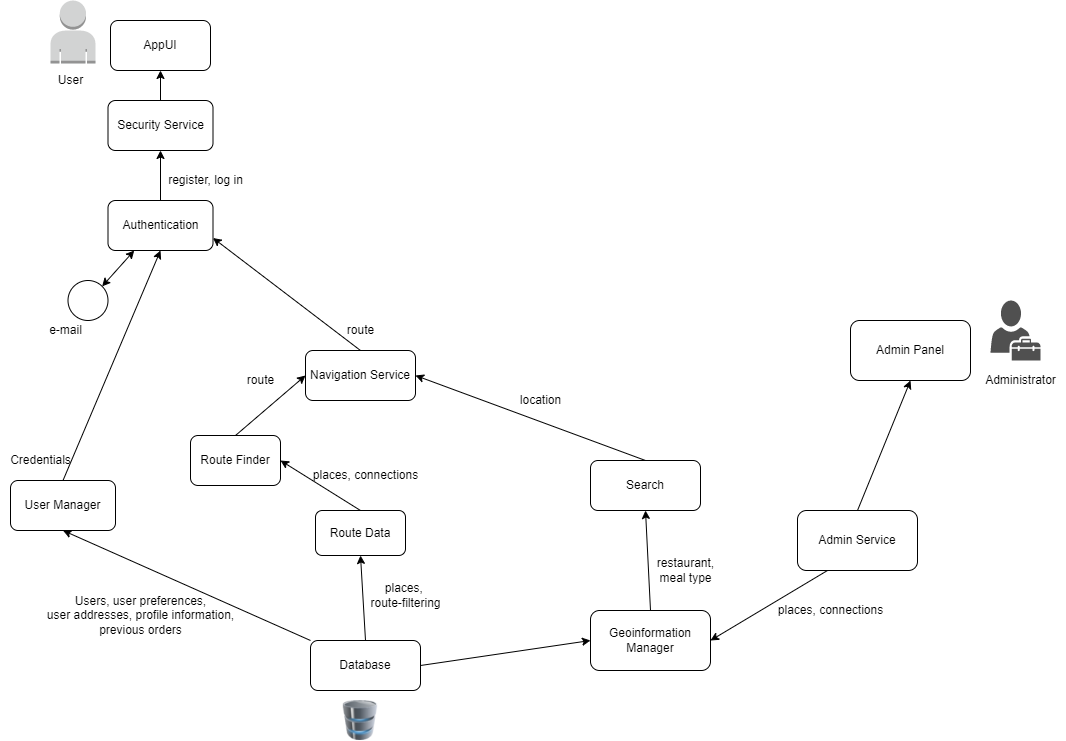

The diagram above was exported from draw.io. Its source (the exported page's mxGraphModel, read from the mxfile embedded in the PNG):
<mxGraphModel dx="1422" dy="762" grid="1" gridSize="10" guides="1" tooltips="1" connect="1" arrows="1" fold="1" page="1" pageScale="1" pageWidth="827" pageHeight="1169" math="0" shadow="0">
  <root>
    <mxCell id="0" />
    <mxCell id="1" parent="0" />
    <mxCell id="lUApVzk7VutKdu5n9m54-1" value="" style="outlineConnect=0;dashed=0;verticalLabelPosition=bottom;verticalAlign=top;align=center;html=1;shape=mxgraph.aws3.user;fillColor=#D2D3D3;gradientColor=none;" vertex="1" parent="1">
      <mxGeometry x="80" y="70" width="45" height="63" as="geometry" />
    </mxCell>
    <mxCell id="lUApVzk7VutKdu5n9m54-2" value="User" style="text;html=1;align=center;verticalAlign=middle;resizable=0;points=[];autosize=1;strokeColor=none;" vertex="1" parent="1">
      <mxGeometry x="80" y="140" width="40" height="20" as="geometry" />
    </mxCell>
    <mxCell id="lUApVzk7VutKdu5n9m54-3" value="AppUI" style="rounded=1;whiteSpace=wrap;html=1;" vertex="1" parent="1">
      <mxGeometry x="140" y="90" width="100" height="50" as="geometry" />
    </mxCell>
    <mxCell id="lUApVzk7VutKdu5n9m54-5" value="" style="edgeStyle=orthogonalEdgeStyle;rounded=0;orthogonalLoop=1;jettySize=auto;html=1;entryX=0.5;entryY=1;entryDx=0;entryDy=0;" edge="1" parent="1" source="lUApVzk7VutKdu5n9m54-4" target="lUApVzk7VutKdu5n9m54-6">
      <mxGeometry relative="1" as="geometry">
        <mxPoint x="190" y="250" as="targetPoint" />
      </mxGeometry>
    </mxCell>
    <mxCell id="lUApVzk7VutKdu5n9m54-4" value="Authentication" style="rounded=1;whiteSpace=wrap;html=1;" vertex="1" parent="1">
      <mxGeometry x="137.5" y="270" width="105" height="50" as="geometry" />
    </mxCell>
    <mxCell id="lUApVzk7VutKdu5n9m54-7" value="" style="edgeStyle=orthogonalEdgeStyle;rounded=0;orthogonalLoop=1;jettySize=auto;html=1;" edge="1" parent="1" source="lUApVzk7VutKdu5n9m54-6">
      <mxGeometry relative="1" as="geometry">
        <mxPoint x="190" y="140" as="targetPoint" />
      </mxGeometry>
    </mxCell>
    <mxCell id="lUApVzk7VutKdu5n9m54-6" value="Security Service" style="rounded=1;whiteSpace=wrap;html=1;" vertex="1" parent="1">
      <mxGeometry x="137.5" y="170" width="105" height="50" as="geometry" />
    </mxCell>
    <mxCell id="lUApVzk7VutKdu5n9m54-8" value="register, log in" style="text;html=1;align=center;verticalAlign=middle;resizable=0;points=[];autosize=1;strokeColor=none;" vertex="1" parent="1">
      <mxGeometry x="190" y="240" width="90" height="20" as="geometry" />
    </mxCell>
    <mxCell id="lUApVzk7VutKdu5n9m54-9" value="Database" style="rounded=1;whiteSpace=wrap;html=1;" vertex="1" parent="1">
      <mxGeometry x="340" y="710" width="110" height="50" as="geometry" />
    </mxCell>
    <mxCell id="lUApVzk7VutKdu5n9m54-10" value="" style="image;html=1;image=img/lib/clip_art/computers/Database_128x128.png" vertex="1" parent="1">
      <mxGeometry x="370" y="770" width="40" height="40" as="geometry" />
    </mxCell>
    <mxCell id="lUApVzk7VutKdu5n9m54-11" value="" style="ellipse;whiteSpace=wrap;html=1;aspect=fixed;" vertex="1" parent="1">
      <mxGeometry x="97.5" y="350" width="40" height="40" as="geometry" />
    </mxCell>
    <mxCell id="lUApVzk7VutKdu5n9m54-12" value="e-mail" style="text;html=1;align=center;verticalAlign=middle;resizable=0;points=[];autosize=1;strokeColor=none;" vertex="1" parent="1">
      <mxGeometry x="70" y="390" width="50" height="20" as="geometry" />
    </mxCell>
    <mxCell id="lUApVzk7VutKdu5n9m54-13" value="" style="endArrow=classic;startArrow=classic;html=1;exitX=1;exitY=0;exitDx=0;exitDy=0;entryX=0.25;entryY=1;entryDx=0;entryDy=0;" edge="1" parent="1" source="lUApVzk7VutKdu5n9m54-11" target="lUApVzk7VutKdu5n9m54-4">
      <mxGeometry width="50" height="50" relative="1" as="geometry">
        <mxPoint x="390" y="420" as="sourcePoint" />
        <mxPoint x="440" y="370" as="targetPoint" />
      </mxGeometry>
    </mxCell>
    <mxCell id="lUApVzk7VutKdu5n9m54-16" value="User Manager" style="rounded=1;whiteSpace=wrap;html=1;" vertex="1" parent="1">
      <mxGeometry x="40" y="550" width="105" height="50" as="geometry" />
    </mxCell>
    <mxCell id="lUApVzk7VutKdu5n9m54-17" value="" style="endArrow=classic;html=1;exitX=0.5;exitY=0;exitDx=0;exitDy=0;entryX=0.5;entryY=1;entryDx=0;entryDy=0;" edge="1" parent="1" source="lUApVzk7VutKdu5n9m54-16" target="lUApVzk7VutKdu5n9m54-4">
      <mxGeometry width="50" height="50" relative="1" as="geometry">
        <mxPoint x="390" y="520" as="sourcePoint" />
        <mxPoint x="230" y="400" as="targetPoint" />
      </mxGeometry>
    </mxCell>
    <mxCell id="lUApVzk7VutKdu5n9m54-18" value="Credentials" style="text;html=1;align=center;verticalAlign=middle;resizable=0;points=[];autosize=1;strokeColor=none;" vertex="1" parent="1">
      <mxGeometry x="30" y="520" width="80" height="20" as="geometry" />
    </mxCell>
    <mxCell id="lUApVzk7VutKdu5n9m54-19" value="" style="endArrow=classic;html=1;exitX=0;exitY=0;exitDx=0;exitDy=0;entryX=0.5;entryY=1;entryDx=0;entryDy=0;" edge="1" parent="1" source="lUApVzk7VutKdu5n9m54-9" target="lUApVzk7VutKdu5n9m54-16">
      <mxGeometry width="50" height="50" relative="1" as="geometry">
        <mxPoint x="390" y="510" as="sourcePoint" />
        <mxPoint x="440" y="460" as="targetPoint" />
      </mxGeometry>
    </mxCell>
    <mxCell id="lUApVzk7VutKdu5n9m54-20" value="Users, user preferences,&lt;br&gt;user addresses, profile information,&lt;br&gt;previous orders&lt;br&gt;" style="text;html=1;align=center;verticalAlign=middle;resizable=0;points=[];autosize=1;strokeColor=none;" vertex="1" parent="1">
      <mxGeometry x="70" y="660" width="200" height="50" as="geometry" />
    </mxCell>
    <mxCell id="lUApVzk7VutKdu5n9m54-21" value="Navigation Service" style="rounded=1;whiteSpace=wrap;html=1;" vertex="1" parent="1">
      <mxGeometry x="335" y="420" width="110" height="50" as="geometry" />
    </mxCell>
    <mxCell id="lUApVzk7VutKdu5n9m54-22" value="Geoinformation Manager" style="rounded=1;whiteSpace=wrap;html=1;" vertex="1" parent="1">
      <mxGeometry x="620" y="680" width="120" height="60" as="geometry" />
    </mxCell>
    <mxCell id="lUApVzk7VutKdu5n9m54-23" value="Admin Service" style="rounded=1;whiteSpace=wrap;html=1;" vertex="1" parent="1">
      <mxGeometry x="827" y="580" width="120" height="60" as="geometry" />
    </mxCell>
    <mxCell id="lUApVzk7VutKdu5n9m54-24" value="Admin Panel" style="rounded=1;whiteSpace=wrap;html=1;" vertex="1" parent="1">
      <mxGeometry x="880" y="390" width="120" height="60" as="geometry" />
    </mxCell>
    <mxCell id="lUApVzk7VutKdu5n9m54-25" value="" style="pointerEvents=1;shadow=0;dashed=0;html=1;strokeColor=none;fillColor=#505050;labelPosition=center;verticalLabelPosition=bottom;verticalAlign=top;outlineConnect=0;align=center;shape=mxgraph.office.users.tenant_admin;" vertex="1" parent="1">
      <mxGeometry x="1020" y="370" width="50" height="60" as="geometry" />
    </mxCell>
    <mxCell id="lUApVzk7VutKdu5n9m54-26" value="Administrator" style="text;html=1;align=center;verticalAlign=middle;resizable=0;points=[];autosize=1;strokeColor=none;" vertex="1" parent="1">
      <mxGeometry x="1005" y="440" width="90" height="20" as="geometry" />
    </mxCell>
    <mxCell id="lUApVzk7VutKdu5n9m54-27" value="" style="endArrow=classic;html=1;exitX=0.5;exitY=0;exitDx=0;exitDy=0;entryX=0.5;entryY=1;entryDx=0;entryDy=0;" edge="1" parent="1" source="lUApVzk7VutKdu5n9m54-23" target="lUApVzk7VutKdu5n9m54-24">
      <mxGeometry width="50" height="50" relative="1" as="geometry">
        <mxPoint x="390" y="390" as="sourcePoint" />
        <mxPoint x="440" y="340" as="targetPoint" />
      </mxGeometry>
    </mxCell>
    <mxCell id="lUApVzk7VutKdu5n9m54-28" value="" style="endArrow=classic;html=1;exitX=0.25;exitY=1;exitDx=0;exitDy=0;entryX=1;entryY=0.5;entryDx=0;entryDy=0;" edge="1" parent="1" source="lUApVzk7VutKdu5n9m54-23" target="lUApVzk7VutKdu5n9m54-22">
      <mxGeometry width="50" height="50" relative="1" as="geometry">
        <mxPoint x="390" y="590" as="sourcePoint" />
        <mxPoint x="440" y="540" as="targetPoint" />
      </mxGeometry>
    </mxCell>
    <mxCell id="lUApVzk7VutKdu5n9m54-29" value="" style="endArrow=classic;html=1;exitX=1;exitY=0.5;exitDx=0;exitDy=0;entryX=0;entryY=0.5;entryDx=0;entryDy=0;" edge="1" parent="1" source="lUApVzk7VutKdu5n9m54-9" target="lUApVzk7VutKdu5n9m54-22">
      <mxGeometry width="50" height="50" relative="1" as="geometry">
        <mxPoint x="390" y="590" as="sourcePoint" />
        <mxPoint x="620" y="700" as="targetPoint" />
      </mxGeometry>
    </mxCell>
    <mxCell id="lUApVzk7VutKdu5n9m54-30" value="Search" style="rounded=1;whiteSpace=wrap;html=1;" vertex="1" parent="1">
      <mxGeometry x="620" y="530" width="110" height="50" as="geometry" />
    </mxCell>
    <mxCell id="lUApVzk7VutKdu5n9m54-31" value="" style="endArrow=classic;html=1;exitX=0.5;exitY=0;exitDx=0;exitDy=0;entryX=0.5;entryY=1;entryDx=0;entryDy=0;" edge="1" parent="1" source="lUApVzk7VutKdu5n9m54-22" target="lUApVzk7VutKdu5n9m54-30">
      <mxGeometry width="50" height="50" relative="1" as="geometry">
        <mxPoint x="390" y="490" as="sourcePoint" />
        <mxPoint x="440" y="440" as="targetPoint" />
      </mxGeometry>
    </mxCell>
    <mxCell id="lUApVzk7VutKdu5n9m54-32" value="" style="endArrow=classic;html=1;exitX=0.5;exitY=0;exitDx=0;exitDy=0;entryX=1;entryY=0.5;entryDx=0;entryDy=0;" edge="1" parent="1" source="lUApVzk7VutKdu5n9m54-30" target="lUApVzk7VutKdu5n9m54-21">
      <mxGeometry width="50" height="50" relative="1" as="geometry">
        <mxPoint x="390" y="490" as="sourcePoint" />
        <mxPoint x="440" y="440" as="targetPoint" />
      </mxGeometry>
    </mxCell>
    <mxCell id="lUApVzk7VutKdu5n9m54-33" value="location" style="text;html=1;align=center;verticalAlign=middle;resizable=0;points=[];autosize=1;strokeColor=none;" vertex="1" parent="1">
      <mxGeometry x="540" y="460" width="60" height="20" as="geometry" />
    </mxCell>
    <mxCell id="lUApVzk7VutKdu5n9m54-34" value="" style="endArrow=classic;html=1;exitX=0.5;exitY=0;exitDx=0;exitDy=0;entryX=1;entryY=0.75;entryDx=0;entryDy=0;" edge="1" parent="1" source="lUApVzk7VutKdu5n9m54-21" target="lUApVzk7VutKdu5n9m54-4">
      <mxGeometry width="50" height="50" relative="1" as="geometry">
        <mxPoint x="390" y="490" as="sourcePoint" />
        <mxPoint x="330" y="375" as="targetPoint" />
      </mxGeometry>
    </mxCell>
    <mxCell id="lUApVzk7VutKdu5n9m54-35" value="route" style="text;html=1;align=center;verticalAlign=middle;resizable=0;points=[];autosize=1;strokeColor=none;" vertex="1" parent="1">
      <mxGeometry x="370" y="390" width="40" height="20" as="geometry" />
    </mxCell>
    <mxCell id="lUApVzk7VutKdu5n9m54-36" value="restaurant,&lt;br&gt;meal type" style="text;html=1;align=center;verticalAlign=middle;resizable=0;points=[];autosize=1;strokeColor=none;" vertex="1" parent="1">
      <mxGeometry x="680" y="625" width="70" height="30" as="geometry" />
    </mxCell>
    <mxCell id="lUApVzk7VutKdu5n9m54-38" value="Route Finder" style="rounded=1;whiteSpace=wrap;html=1;" vertex="1" parent="1">
      <mxGeometry x="220" y="505" width="90" height="50" as="geometry" />
    </mxCell>
    <mxCell id="lUApVzk7VutKdu5n9m54-39" value="Route Data" style="rounded=1;whiteSpace=wrap;html=1;" vertex="1" parent="1">
      <mxGeometry x="345" y="580" width="90" height="45" as="geometry" />
    </mxCell>
    <mxCell id="lUApVzk7VutKdu5n9m54-40" value="" style="endArrow=classic;html=1;exitX=0.5;exitY=0;exitDx=0;exitDy=0;entryX=0.5;entryY=1;entryDx=0;entryDy=0;" edge="1" parent="1" source="lUApVzk7VutKdu5n9m54-9" target="lUApVzk7VutKdu5n9m54-39">
      <mxGeometry width="50" height="50" relative="1" as="geometry">
        <mxPoint x="390" y="480" as="sourcePoint" />
        <mxPoint x="440" y="430" as="targetPoint" />
      </mxGeometry>
    </mxCell>
    <mxCell id="lUApVzk7VutKdu5n9m54-41" value="places,&amp;nbsp;&lt;br&gt;route-filtering" style="text;html=1;align=center;verticalAlign=middle;resizable=0;points=[];autosize=1;strokeColor=none;" vertex="1" parent="1">
      <mxGeometry x="390" y="650" width="90" height="30" as="geometry" />
    </mxCell>
    <mxCell id="lUApVzk7VutKdu5n9m54-42" value="" style="endArrow=classic;html=1;exitX=0.5;exitY=0;exitDx=0;exitDy=0;entryX=1;entryY=0.5;entryDx=0;entryDy=0;" edge="1" parent="1" source="lUApVzk7VutKdu5n9m54-39" target="lUApVzk7VutKdu5n9m54-38">
      <mxGeometry width="50" height="50" relative="1" as="geometry">
        <mxPoint x="390" y="470" as="sourcePoint" />
        <mxPoint x="440" y="420" as="targetPoint" />
      </mxGeometry>
    </mxCell>
    <mxCell id="lUApVzk7VutKdu5n9m54-43" value="places, connections" style="text;html=1;align=center;verticalAlign=middle;resizable=0;points=[];autosize=1;strokeColor=none;" vertex="1" parent="1">
      <mxGeometry x="335" y="535" width="120" height="20" as="geometry" />
    </mxCell>
    <mxCell id="lUApVzk7VutKdu5n9m54-44" value="" style="endArrow=classic;html=1;exitX=0.5;exitY=0;exitDx=0;exitDy=0;entryX=0;entryY=0.5;entryDx=0;entryDy=0;" edge="1" parent="1" source="lUApVzk7VutKdu5n9m54-38" target="lUApVzk7VutKdu5n9m54-21">
      <mxGeometry width="50" height="50" relative="1" as="geometry">
        <mxPoint x="390" y="470" as="sourcePoint" />
        <mxPoint x="440" y="420" as="targetPoint" />
      </mxGeometry>
    </mxCell>
    <mxCell id="lUApVzk7VutKdu5n9m54-45" value="route" style="text;html=1;align=center;verticalAlign=middle;resizable=0;points=[];autosize=1;strokeColor=none;" vertex="1" parent="1">
      <mxGeometry x="270" y="440" width="40" height="20" as="geometry" />
    </mxCell>
    <mxCell id="lUApVzk7VutKdu5n9m54-46" value="places, connections" style="text;html=1;align=center;verticalAlign=middle;resizable=0;points=[];autosize=1;strokeColor=none;" vertex="1" parent="1">
      <mxGeometry x="800" y="670" width="120" height="20" as="geometry" />
    </mxCell>
  </root>
</mxGraphModel>